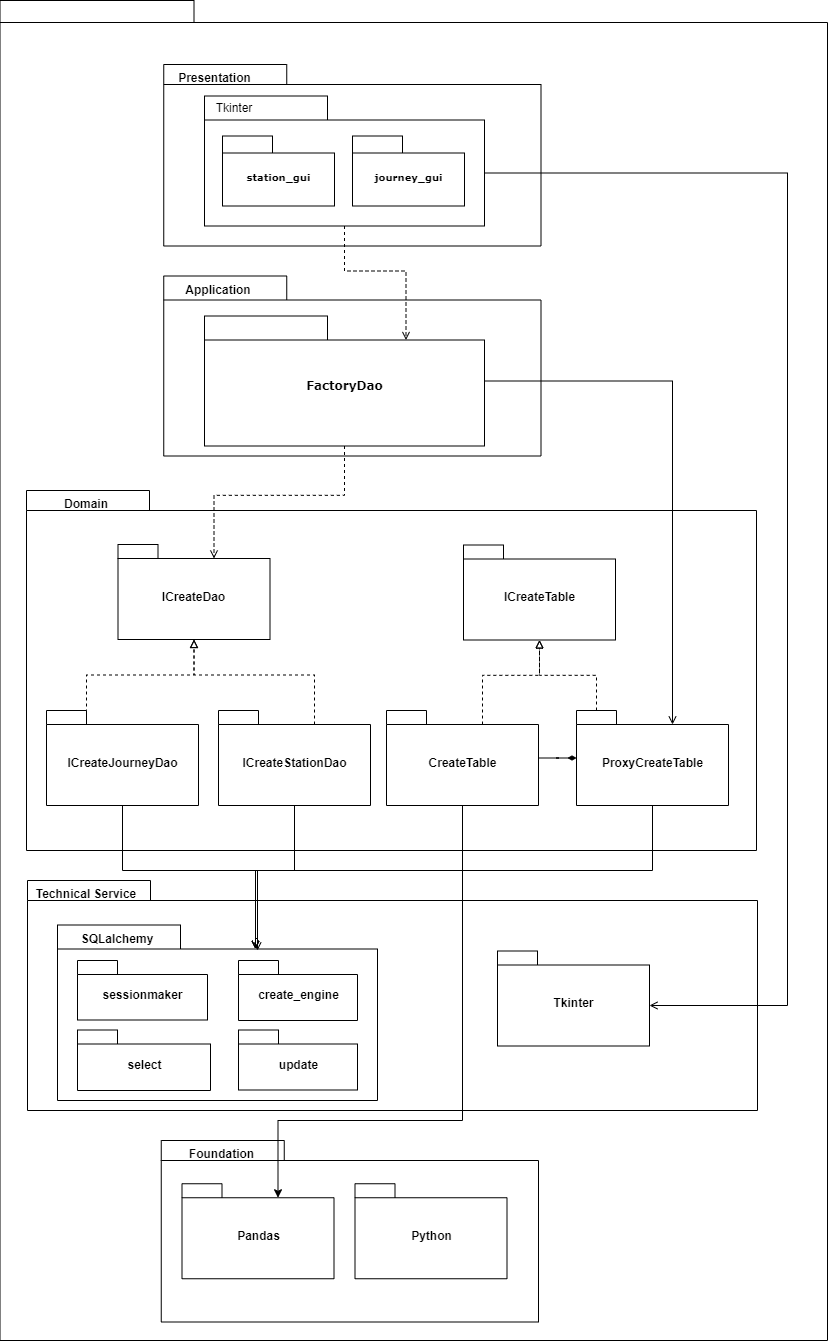

The diagram above was exported from draw.io. Its source (the exported page's mxGraphModel, read from the mxfile embedded in the PNG):
<mxGraphModel dx="1730" dy="815" grid="1" gridSize="10" guides="1" tooltips="1" connect="1" arrows="1" fold="1" page="1" pageScale="1" pageWidth="827" pageHeight="1169" background="none" math="0" shadow="0">
  <root>
    <mxCell id="0" />
    <mxCell id="1" parent="0" />
    <mxCell id="6e0c8c40b5770093-72" value="" style="shape=folder;fontStyle=1;spacingTop=10;tabWidth=194;tabHeight=22;tabPosition=left;html=1;rounded=0;shadow=0;comic=0;labelBackgroundColor=none;strokeWidth=1;fillColor=none;fontFamily=Verdana;fontSize=10;align=center;" parent="1" vertex="1">
      <mxGeometry x="22.5" y="30" width="827.5" height="1340" as="geometry" />
    </mxCell>
    <mxCell id="tA9ieTPBJ30q-YzY6YnM-5" value="package" style="shape=folder;fontStyle=1;spacingTop=10;tabWidth=123;tabHeight=20;tabPosition=left;html=1;" parent="1" vertex="1">
      <mxGeometry x="186.25" y="94" width="377.25" height="181.5" as="geometry" />
    </mxCell>
    <mxCell id="6e0c8c40b5770093-18" value="" style="group" parent="1" vertex="1" connectable="0">
      <mxGeometry x="227" y="125.5" width="280" height="130" as="geometry" />
    </mxCell>
    <mxCell id="6e0c8c40b5770093-11" value="" style="shape=folder;fontStyle=1;spacingTop=10;tabWidth=123;tabHeight=24;tabPosition=left;html=1;rounded=0;shadow=0;comic=0;labelBackgroundColor=none;strokeWidth=1;fontFamily=Verdana;fontSize=10;align=center;" parent="6e0c8c40b5770093-18" vertex="1">
      <mxGeometry width="280" height="130" as="geometry" />
    </mxCell>
    <mxCell id="6e0c8c40b5770093-15" value="station_gui" style="shape=folder;fontStyle=1;spacingTop=10;tabWidth=50;tabHeight=17;tabPosition=left;html=1;rounded=0;shadow=0;comic=0;labelBackgroundColor=none;strokeWidth=1;fontFamily=Verdana;fontSize=10;align=center;" parent="6e0c8c40b5770093-18" vertex="1">
      <mxGeometry x="18" y="40" width="112" height="70" as="geometry" />
    </mxCell>
    <mxCell id="6e0c8c40b5770093-17" value="journey_gui" style="shape=folder;fontStyle=1;spacingTop=10;tabWidth=50;tabHeight=17;tabPosition=left;html=1;rounded=0;shadow=0;comic=0;labelBackgroundColor=none;strokeWidth=1;fontFamily=Verdana;fontSize=10;align=center;" parent="6e0c8c40b5770093-18" vertex="1">
      <mxGeometry x="148" y="40" width="112" height="70" as="geometry" />
    </mxCell>
    <mxCell id="tA9ieTPBJ30q-YzY6YnM-3" value="Tkinter" style="text;html=1;strokeColor=none;fillColor=none;align=center;verticalAlign=middle;whiteSpace=wrap;rounded=0;" parent="6e0c8c40b5770093-18" vertex="1">
      <mxGeometry y="4" width="60" height="18" as="geometry" />
    </mxCell>
    <mxCell id="6e0c8c40b5770093-64" style="edgeStyle=elbowEdgeStyle;rounded=0;html=1;entryX=0.559;entryY=0.251;entryPerimeter=0;dashed=1;labelBackgroundColor=none;startFill=0;endArrow=open;endFill=0;endSize=10;fontFamily=Verdana;fontSize=10;" parent="1" edge="1">
      <mxGeometry relative="1" as="geometry">
        <mxPoint x="1172" y="948.3199999999999" as="sourcePoint" />
      </mxGeometry>
    </mxCell>
    <mxCell id="6e0c8c40b5770093-68" style="edgeStyle=elbowEdgeStyle;rounded=0;html=1;entryX=0.628;entryY=0.26;entryPerimeter=0;dashed=1;labelBackgroundColor=none;startFill=0;endArrow=open;endFill=0;endSize=10;fontFamily=Verdana;fontSize=10;" parent="1" edge="1">
      <mxGeometry relative="1" as="geometry">
        <mxPoint x="658.1399999999999" y="972.7694795496325" as="targetPoint" />
      </mxGeometry>
    </mxCell>
    <mxCell id="6e0c8c40b5770093-69" style="edgeStyle=elbowEdgeStyle;rounded=0;html=1;entryX=0.643;entryY=0.246;entryPerimeter=0;dashed=1;labelBackgroundColor=none;startFill=0;endArrow=open;endFill=0;endSize=10;fontFamily=Verdana;fontSize=10;" parent="1" edge="1">
      <mxGeometry relative="1" as="geometry">
        <mxPoint x="827.0900000000001" y="971.7894795496327" as="targetPoint" />
      </mxGeometry>
    </mxCell>
    <mxCell id="tA9ieTPBJ30q-YzY6YnM-17" value="Presentation" style="text;align=center;fontStyle=1;verticalAlign=middle;spacingLeft=3;spacingRight=3;strokeColor=none;rotatable=0;points=[[0,0.5],[1,0.5]];portConstraint=eastwest;" parent="1" vertex="1">
      <mxGeometry x="197.5" y="94" width="80" height="26" as="geometry" />
    </mxCell>
    <mxCell id="tA9ieTPBJ30q-YzY6YnM-18" value="" style="shape=folder;fontStyle=1;spacingTop=10;tabWidth=123;tabHeight=24;tabPosition=left;html=1;rounded=0;shadow=0;comic=0;labelBackgroundColor=none;strokeWidth=1;fontFamily=Verdana;fontSize=10;align=center;" parent="1" vertex="1">
      <mxGeometry x="186.25" y="305.5" width="377.25" height="180" as="geometry" />
    </mxCell>
    <mxCell id="tA9ieTPBJ30q-YzY6YnM-21" value="" style="group" parent="1" connectable="0" vertex="1">
      <mxGeometry x="227" y="345.5" width="280" height="130" as="geometry" />
    </mxCell>
    <mxCell id="tA9ieTPBJ30q-YzY6YnM-22" value="&lt;font style=&quot;font-size: 12px&quot;&gt;FactoryDao&lt;/font&gt;" style="shape=folder;fontStyle=1;spacingTop=10;tabWidth=123;tabHeight=24;tabPosition=left;html=1;rounded=0;shadow=0;comic=0;labelBackgroundColor=none;strokeWidth=1;fontFamily=Verdana;fontSize=10;align=center;" parent="tA9ieTPBJ30q-YzY6YnM-21" vertex="1">
      <mxGeometry width="280" height="130" as="geometry" />
    </mxCell>
    <mxCell id="tA9ieTPBJ30q-YzY6YnM-28" value="Application" style="text;align=center;fontStyle=1;verticalAlign=middle;spacingLeft=3;spacingRight=3;strokeColor=none;rotatable=0;points=[[0,0.5],[1,0.5]];portConstraint=eastwest;" parent="1" vertex="1">
      <mxGeometry x="201" y="305.5" width="80" height="26" as="geometry" />
    </mxCell>
    <mxCell id="tA9ieTPBJ30q-YzY6YnM-29" value="" style="shape=folder;fontStyle=1;spacingTop=10;tabWidth=123;tabHeight=20;tabPosition=left;html=1;" parent="1" vertex="1">
      <mxGeometry x="49" y="520" width="730" height="360" as="geometry" />
    </mxCell>
    <mxCell id="tA9ieTPBJ30q-YzY6YnM-30" value="Domain" style="text;align=center;fontStyle=1;verticalAlign=middle;spacingLeft=3;spacingRight=3;strokeColor=none;rotatable=0;points=[[0,0.5],[1,0.5]];portConstraint=eastwest;" parent="1" vertex="1">
      <mxGeometry x="69" y="520" width="80" height="26" as="geometry" />
    </mxCell>
    <mxCell id="tA9ieTPBJ30q-YzY6YnM-32" value="" style="shape=folder;fontStyle=1;spacingTop=10;tabWidth=123;tabHeight=20;tabPosition=left;html=1;" parent="1" vertex="1">
      <mxGeometry x="50" y="910" width="730" height="230" as="geometry" />
    </mxCell>
    <mxCell id="tA9ieTPBJ30q-YzY6YnM-33" value="" style="shape=folder;fontStyle=1;spacingTop=10;tabWidth=123;tabHeight=20;tabPosition=left;html=1;" parent="1" vertex="1">
      <mxGeometry x="183.75" y="1170" width="377.25" height="181.5" as="geometry" />
    </mxCell>
    <mxCell id="tA9ieTPBJ30q-YzY6YnM-34" value="ICreateDao" style="shape=folder;fontStyle=1;spacingTop=10;tabWidth=40;tabHeight=14;tabPosition=left;html=1;" parent="1" vertex="1">
      <mxGeometry x="140.5" y="574" width="152" height="95" as="geometry" />
    </mxCell>
    <mxCell id="tA9ieTPBJ30q-YzY6YnM-36" value="ICreateTable" style="shape=folder;fontStyle=1;spacingTop=10;tabWidth=40;tabHeight=14;tabPosition=left;html=1;" parent="1" vertex="1">
      <mxGeometry x="486" y="574.5" width="152" height="95" as="geometry" />
    </mxCell>
    <mxCell id="tA9ieTPBJ30q-YzY6YnM-37" value="Technical Service" style="text;align=center;fontStyle=1;verticalAlign=middle;spacingLeft=3;spacingRight=3;strokeColor=none;rotatable=0;points=[[0,0.5],[1,0.5]];portConstraint=eastwest;" parent="1" vertex="1">
      <mxGeometry x="69" y="910" width="80" height="26" as="geometry" />
    </mxCell>
    <mxCell id="tA9ieTPBJ30q-YzY6YnM-38" value="Foundation" style="text;align=center;fontStyle=1;verticalAlign=middle;spacingLeft=3;spacingRight=3;strokeColor=none;rotatable=0;points=[[0,0.5],[1,0.5]];portConstraint=eastwest;" parent="1" vertex="1">
      <mxGeometry x="204.5" y="1170" width="80" height="26" as="geometry" />
    </mxCell>
    <mxCell id="tA9ieTPBJ30q-YzY6YnM-39" value="Pandas" style="shape=folder;fontStyle=1;spacingTop=10;tabWidth=40;tabHeight=14;tabPosition=left;html=1;" parent="1" vertex="1">
      <mxGeometry x="204.5" y="1213.25" width="152" height="95" as="geometry" />
    </mxCell>
    <mxCell id="tA9ieTPBJ30q-YzY6YnM-40" value="" style="shape=folder;fontStyle=1;spacingTop=10;tabWidth=123;tabHeight=24;tabPosition=left;html=1;" parent="1" vertex="1">
      <mxGeometry x="80" y="954.5" width="320" height="175.5" as="geometry" />
    </mxCell>
    <mxCell id="tA9ieTPBJ30q-YzY6YnM-41" value="Tkinter" style="shape=folder;fontStyle=1;spacingTop=10;tabWidth=40;tabHeight=14;tabPosition=left;html=1;" parent="1" vertex="1">
      <mxGeometry x="520" y="980.5" width="152" height="95" as="geometry" />
    </mxCell>
    <mxCell id="tA9ieTPBJ30q-YzY6YnM-42" value="Python" style="shape=folder;fontStyle=1;spacingTop=10;tabWidth=40;tabHeight=14;tabPosition=left;html=1;" parent="1" vertex="1">
      <mxGeometry x="377.5" y="1213.25" width="152" height="95" as="geometry" />
    </mxCell>
    <mxCell id="tA9ieTPBJ30q-YzY6YnM-57" style="edgeStyle=orthogonalEdgeStyle;rounded=0;orthogonalLoop=1;jettySize=auto;html=1;exitX=0;exitY=0;exitDx=40;exitDy=14;exitPerimeter=0;dashed=1;fontSize=12;endArrow=block;endFill=0;" parent="1" source="tA9ieTPBJ30q-YzY6YnM-46" target="tA9ieTPBJ30q-YzY6YnM-34" edge="1">
      <mxGeometry relative="1" as="geometry" />
    </mxCell>
    <mxCell id="tA9ieTPBJ30q-YzY6YnM-86" style="edgeStyle=orthogonalEdgeStyle;rounded=0;orthogonalLoop=1;jettySize=auto;html=1;entryX=0;entryY=0;entryDx=198;entryDy=24;entryPerimeter=0;fontSize=12;endArrow=open;endFill=0;" parent="1" source="tA9ieTPBJ30q-YzY6YnM-46" target="tA9ieTPBJ30q-YzY6YnM-40" edge="1">
      <mxGeometry relative="1" as="geometry">
        <Array as="points">
          <mxPoint x="145" y="900" />
          <mxPoint x="280" y="900" />
          <mxPoint x="280" y="968" />
          <mxPoint x="278" y="968" />
        </Array>
      </mxGeometry>
    </mxCell>
    <mxCell id="tA9ieTPBJ30q-YzY6YnM-46" value="ICreateJourneyDao" style="shape=folder;fontStyle=1;spacingTop=10;tabWidth=40;tabHeight=14;tabPosition=left;html=1;" parent="1" vertex="1">
      <mxGeometry x="69" y="740" width="152" height="95" as="geometry" />
    </mxCell>
    <mxCell id="tA9ieTPBJ30q-YzY6YnM-56" style="edgeStyle=orthogonalEdgeStyle;rounded=0;orthogonalLoop=1;jettySize=auto;html=1;exitX=0;exitY=0;exitDx=20;exitDy=0;exitPerimeter=0;fontSize=12;endArrow=block;endFill=0;dashed=1;" parent="1" source="tA9ieTPBJ30q-YzY6YnM-47" target="tA9ieTPBJ30q-YzY6YnM-36" edge="1">
      <mxGeometry relative="1" as="geometry" />
    </mxCell>
    <mxCell id="tA9ieTPBJ30q-YzY6YnM-83" style="edgeStyle=orthogonalEdgeStyle;rounded=0;orthogonalLoop=1;jettySize=auto;html=1;fontSize=12;endArrow=open;endFill=0;" parent="1" source="tA9ieTPBJ30q-YzY6YnM-47" edge="1">
      <mxGeometry relative="1" as="geometry">
        <mxPoint x="280" y="980" as="targetPoint" />
        <Array as="points">
          <mxPoint x="675" y="900" />
          <mxPoint x="280" y="900" />
        </Array>
      </mxGeometry>
    </mxCell>
    <mxCell id="tA9ieTPBJ30q-YzY6YnM-47" value="ProxyCreateTable" style="shape=folder;fontStyle=1;spacingTop=10;tabWidth=40;tabHeight=14;tabPosition=left;html=1;" parent="1" vertex="1">
      <mxGeometry x="599" y="740" width="152" height="95" as="geometry" />
    </mxCell>
    <mxCell id="tA9ieTPBJ30q-YzY6YnM-58" style="edgeStyle=orthogonalEdgeStyle;rounded=0;orthogonalLoop=1;jettySize=auto;html=1;exitX=0;exitY=0;exitDx=96;exitDy=14;exitPerimeter=0;dashed=1;fontSize=12;endArrow=block;endFill=0;" parent="1" source="tA9ieTPBJ30q-YzY6YnM-48" target="tA9ieTPBJ30q-YzY6YnM-34" edge="1">
      <mxGeometry relative="1" as="geometry" />
    </mxCell>
    <mxCell id="tA9ieTPBJ30q-YzY6YnM-85" style="edgeStyle=orthogonalEdgeStyle;rounded=0;orthogonalLoop=1;jettySize=auto;html=1;entryX=0;entryY=0;entryDx=198;entryDy=24;entryPerimeter=0;fontSize=12;endArrow=open;endFill=0;" parent="1" source="tA9ieTPBJ30q-YzY6YnM-48" target="tA9ieTPBJ30q-YzY6YnM-40" edge="1">
      <mxGeometry relative="1" as="geometry">
        <Array as="points">
          <mxPoint x="317" y="900" />
          <mxPoint x="278" y="900" />
        </Array>
      </mxGeometry>
    </mxCell>
    <mxCell id="tA9ieTPBJ30q-YzY6YnM-48" value="ICreateStationDao" style="shape=folder;fontStyle=1;spacingTop=10;tabWidth=40;tabHeight=14;tabPosition=left;html=1;" parent="1" vertex="1">
      <mxGeometry x="241" y="740" width="152" height="95" as="geometry" />
    </mxCell>
    <mxCell id="tA9ieTPBJ30q-YzY6YnM-51" style="edgeStyle=orthogonalEdgeStyle;rounded=0;orthogonalLoop=1;jettySize=auto;html=1;fontSize=12;endArrow=diamondThin;endFill=1;" parent="1" source="tA9ieTPBJ30q-YzY6YnM-49" target="tA9ieTPBJ30q-YzY6YnM-47" edge="1">
      <mxGeometry relative="1" as="geometry" />
    </mxCell>
    <mxCell id="tA9ieTPBJ30q-YzY6YnM-54" style="edgeStyle=orthogonalEdgeStyle;rounded=0;orthogonalLoop=1;jettySize=auto;html=1;exitX=0;exitY=0;exitDx=96;exitDy=14;exitPerimeter=0;fontSize=12;endArrow=block;endFill=0;dashed=1;" parent="1" source="tA9ieTPBJ30q-YzY6YnM-49" target="tA9ieTPBJ30q-YzY6YnM-36" edge="1">
      <mxGeometry relative="1" as="geometry" />
    </mxCell>
    <mxCell id="tA9ieTPBJ30q-YzY6YnM-84" style="edgeStyle=orthogonalEdgeStyle;rounded=0;orthogonalLoop=1;jettySize=auto;html=1;entryX=0;entryY=0;entryDx=198;entryDy=24;entryPerimeter=0;fontSize=12;endArrow=open;endFill=0;" parent="1" source="tA9ieTPBJ30q-YzY6YnM-49" target="tA9ieTPBJ30q-YzY6YnM-40" edge="1">
      <mxGeometry relative="1" as="geometry">
        <Array as="points">
          <mxPoint x="485" y="900" />
          <mxPoint x="278" y="900" />
        </Array>
      </mxGeometry>
    </mxCell>
    <mxCell id="fxKrWvyYPpB5mk00rRsZ-1" style="edgeStyle=orthogonalEdgeStyle;rounded=0;orthogonalLoop=1;jettySize=auto;html=1;entryX=0;entryY=0;entryDx=96;entryDy=14;entryPerimeter=0;" edge="1" parent="1" source="tA9ieTPBJ30q-YzY6YnM-49" target="tA9ieTPBJ30q-YzY6YnM-39">
      <mxGeometry relative="1" as="geometry">
        <Array as="points">
          <mxPoint x="485" y="1150" />
          <mxPoint x="300" y="1150" />
        </Array>
      </mxGeometry>
    </mxCell>
    <mxCell id="tA9ieTPBJ30q-YzY6YnM-49" value="CreateTable" style="shape=folder;fontStyle=1;spacingTop=10;tabWidth=40;tabHeight=14;tabPosition=left;html=1;" parent="1" vertex="1">
      <mxGeometry x="409" y="740" width="152" height="95" as="geometry" />
    </mxCell>
    <mxCell id="tA9ieTPBJ30q-YzY6YnM-50" style="edgeStyle=orthogonalEdgeStyle;rounded=0;orthogonalLoop=1;jettySize=auto;html=1;entryX=0;entryY=0;entryDx=96;entryDy=14;entryPerimeter=0;fontSize=12;dashed=1;endArrow=open;endFill=0;" parent="1" source="tA9ieTPBJ30q-YzY6YnM-22" target="tA9ieTPBJ30q-YzY6YnM-34" edge="1">
      <mxGeometry relative="1" as="geometry" />
    </mxCell>
    <mxCell id="tA9ieTPBJ30q-YzY6YnM-80" style="edgeStyle=orthogonalEdgeStyle;rounded=0;orthogonalLoop=1;jettySize=auto;html=1;entryX=0;entryY=0;entryDx=201.5;entryDy=24;entryPerimeter=0;dashed=1;fontSize=12;endArrow=open;endFill=0;" parent="1" source="6e0c8c40b5770093-11" target="tA9ieTPBJ30q-YzY6YnM-22" edge="1">
      <mxGeometry relative="1" as="geometry" />
    </mxCell>
    <mxCell id="tA9ieTPBJ30q-YzY6YnM-81" style="edgeStyle=orthogonalEdgeStyle;rounded=0;orthogonalLoop=1;jettySize=auto;html=1;entryX=0;entryY=0;entryDx=96;entryDy=14;entryPerimeter=0;fontSize=12;endArrow=open;endFill=0;" parent="1" source="tA9ieTPBJ30q-YzY6YnM-22" target="tA9ieTPBJ30q-YzY6YnM-47" edge="1">
      <mxGeometry relative="1" as="geometry" />
    </mxCell>
    <mxCell id="tA9ieTPBJ30q-YzY6YnM-82" style="edgeStyle=orthogonalEdgeStyle;rounded=0;orthogonalLoop=1;jettySize=auto;html=1;entryX=0;entryY=0;entryDx=152;entryDy=54.5;entryPerimeter=0;fontSize=12;endArrow=open;endFill=0;exitX=0;exitY=0;exitDx=280;exitDy=77;exitPerimeter=0;" parent="1" source="6e0c8c40b5770093-11" target="tA9ieTPBJ30q-YzY6YnM-41" edge="1">
      <mxGeometry relative="1" as="geometry">
        <mxPoint x="510" y="210" as="sourcePoint" />
        <Array as="points">
          <mxPoint x="810" y="203" />
          <mxPoint x="810" y="1035" />
        </Array>
      </mxGeometry>
    </mxCell>
    <mxCell id="tA9ieTPBJ30q-YzY6YnM-87" value="SQLalchemy" style="text;align=center;fontStyle=1;verticalAlign=middle;spacingLeft=3;spacingRight=3;strokeColor=none;rotatable=0;points=[[0,0.5],[1,0.5]];portConstraint=eastwest;fontSize=12;" parent="1" vertex="1">
      <mxGeometry x="100" y="954.5" width="80" height="26" as="geometry" />
    </mxCell>
    <mxCell id="tA9ieTPBJ30q-YzY6YnM-88" value="select" style="shape=folder;fontStyle=1;spacingTop=10;tabWidth=40;tabHeight=14;tabPosition=left;html=1;" parent="1" vertex="1">
      <mxGeometry x="100" y="1059.5" width="133" height="60.5" as="geometry" />
    </mxCell>
    <mxCell id="tA9ieTPBJ30q-YzY6YnM-89" value="create_engine" style="shape=folder;fontStyle=1;spacingTop=10;tabWidth=40;tabHeight=14;tabPosition=left;html=1;" parent="1" vertex="1">
      <mxGeometry x="261" y="990" width="119" height="60" as="geometry" />
    </mxCell>
    <mxCell id="tA9ieTPBJ30q-YzY6YnM-90" value="update" style="shape=folder;fontStyle=1;spacingTop=10;tabWidth=40;tabHeight=14;tabPosition=left;html=1;" parent="1" vertex="1">
      <mxGeometry x="261" y="1059.5" width="119" height="60" as="geometry" />
    </mxCell>
    <mxCell id="tA9ieTPBJ30q-YzY6YnM-91" value="sessionmaker" style="shape=folder;fontStyle=1;spacingTop=10;tabWidth=40;tabHeight=14;tabPosition=left;html=1;" parent="1" vertex="1">
      <mxGeometry x="100" y="990" width="130" height="59.5" as="geometry" />
    </mxCell>
  </root>
</mxGraphModel>